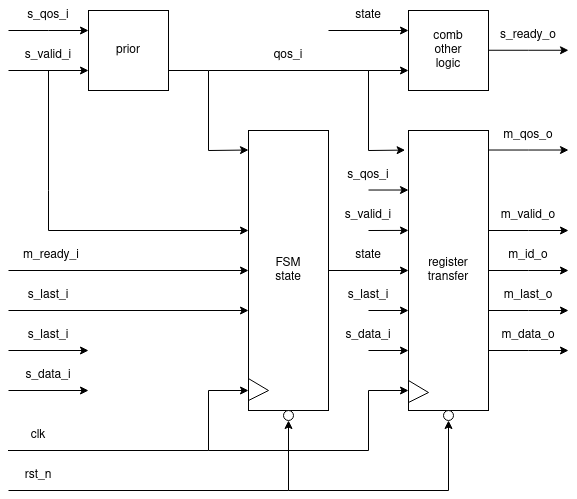

The diagram above was exported from draw.io. Its source (the exported page's mxGraphModel, read from the mxfile embedded in the PNG):
<mxGraphModel dx="912" dy="530" grid="1" gridSize="10" guides="1" tooltips="1" connect="1" arrows="1" fold="1" page="1" pageScale="1" pageWidth="827" pageHeight="1169" math="0" shadow="0">
  <root>
    <mxCell id="0" />
    <mxCell id="1" parent="0" />
    <mxCell id="sO7c3vDjDteK2A4j1wQZ-5" value="prior" style="rounded=0;whiteSpace=wrap;html=1;" vertex="1" parent="1">
      <mxGeometry x="160" y="100" width="80" height="80" as="geometry" />
    </mxCell>
    <mxCell id="sO7c3vDjDteK2A4j1wQZ-7" value="s_valid_i" style="text;html=1;strokeColor=none;fillColor=none;align=center;verticalAlign=middle;whiteSpace=wrap;rounded=0;" vertex="1" parent="1">
      <mxGeometry x="90" y="130" width="60" height="30" as="geometry" />
    </mxCell>
    <mxCell id="sO7c3vDjDteK2A4j1wQZ-10" value="" style="endArrow=classic;html=1;rounded=0;entryX=0;entryY=0.5;entryDx=0;entryDy=0;" edge="1" parent="1">
      <mxGeometry width="50" height="50" relative="1" as="geometry">
        <mxPoint x="80" y="120" as="sourcePoint" />
        <mxPoint x="160" y="120" as="targetPoint" />
        <Array as="points">
          <mxPoint x="120" y="120" />
        </Array>
      </mxGeometry>
    </mxCell>
    <mxCell id="sO7c3vDjDteK2A4j1wQZ-11" value="s_qos_i" style="text;html=1;strokeColor=none;fillColor=none;align=center;verticalAlign=middle;whiteSpace=wrap;rounded=0;" vertex="1" parent="1">
      <mxGeometry x="90" y="90" width="60" height="30" as="geometry" />
    </mxCell>
    <mxCell id="sO7c3vDjDteK2A4j1wQZ-48" value="" style="edgeStyle=orthogonalEdgeStyle;rounded=0;orthogonalLoop=1;jettySize=auto;html=1;" edge="1" parent="1" source="sO7c3vDjDteK2A4j1wQZ-13" target="sO7c3vDjDteK2A4j1wQZ-47">
      <mxGeometry relative="1" as="geometry" />
    </mxCell>
    <mxCell id="sO7c3vDjDteK2A4j1wQZ-13" value="&lt;div&gt;FSM&lt;/div&gt;&lt;div&gt;state&lt;br&gt;&lt;/div&gt;" style="whiteSpace=wrap;html=1;rounded=0;" vertex="1" parent="1">
      <mxGeometry x="320" y="220" width="80" height="280" as="geometry" />
    </mxCell>
    <mxCell id="sO7c3vDjDteK2A4j1wQZ-17" value="qos_i" style="text;html=1;strokeColor=none;fillColor=none;align=center;verticalAlign=middle;whiteSpace=wrap;rounded=0;" vertex="1" parent="1">
      <mxGeometry x="330" y="130" width="60" height="30" as="geometry" />
    </mxCell>
    <mxCell id="sO7c3vDjDteK2A4j1wQZ-22" value="" style="endArrow=classic;html=1;rounded=0;entryX=0;entryY=0.5;entryDx=0;entryDy=0;" edge="1" parent="1" target="sO7c3vDjDteK2A4j1wQZ-13">
      <mxGeometry width="50" height="50" relative="1" as="geometry">
        <mxPoint x="80" y="360" as="sourcePoint" />
        <mxPoint x="318.52000000000004" y="360" as="targetPoint" />
      </mxGeometry>
    </mxCell>
    <mxCell id="sO7c3vDjDteK2A4j1wQZ-23" value="m_ready_i" style="text;html=1;strokeColor=none;fillColor=none;align=center;verticalAlign=middle;whiteSpace=wrap;rounded=0;" vertex="1" parent="1">
      <mxGeometry x="92.96" y="330" width="60" height="30" as="geometry" />
    </mxCell>
    <mxCell id="sO7c3vDjDteK2A4j1wQZ-33" value="" style="endArrow=classic;html=1;rounded=0;" edge="1" parent="1">
      <mxGeometry width="50" height="50" relative="1" as="geometry">
        <mxPoint x="120" y="160" as="sourcePoint" />
        <mxPoint x="320" y="320" as="targetPoint" />
        <Array as="points">
          <mxPoint x="120" y="280" />
          <mxPoint x="120" y="320" />
        </Array>
      </mxGeometry>
    </mxCell>
    <mxCell id="sO7c3vDjDteK2A4j1wQZ-37" value="" style="endArrow=classic;html=1;rounded=0;entryX=0;entryY=0.75;entryDx=0;entryDy=0;" edge="1" parent="1" target="sO7c3vDjDteK2A4j1wQZ-5">
      <mxGeometry width="50" height="50" relative="1" as="geometry">
        <mxPoint x="80" y="160" as="sourcePoint" />
        <mxPoint x="380" y="160" as="targetPoint" />
        <Array as="points" />
      </mxGeometry>
    </mxCell>
    <mxCell id="sO7c3vDjDteK2A4j1wQZ-38" value="" style="ellipse;whiteSpace=wrap;html=1;aspect=fixed;" vertex="1" parent="1">
      <mxGeometry x="355" y="500" width="10" height="10" as="geometry" />
    </mxCell>
    <mxCell id="sO7c3vDjDteK2A4j1wQZ-39" value="" style="endArrow=classic;html=1;rounded=0;entryX=0.5;entryY=1;entryDx=0;entryDy=0;" edge="1" parent="1" target="sO7c3vDjDteK2A4j1wQZ-38">
      <mxGeometry width="50" height="50" relative="1" as="geometry">
        <mxPoint x="80" y="580" as="sourcePoint" />
        <mxPoint x="380" y="420" as="targetPoint" />
        <Array as="points">
          <mxPoint x="360" y="580" />
        </Array>
      </mxGeometry>
    </mxCell>
    <mxCell id="sO7c3vDjDteK2A4j1wQZ-40" value="&lt;div&gt;rst_n&lt;/div&gt;" style="text;html=1;strokeColor=none;fillColor=none;align=center;verticalAlign=middle;whiteSpace=wrap;rounded=0;" vertex="1" parent="1">
      <mxGeometry x="80" y="550" width="60" height="30" as="geometry" />
    </mxCell>
    <mxCell id="sO7c3vDjDteK2A4j1wQZ-43" value="" style="endArrow=classic;html=1;rounded=0;" edge="1" parent="1">
      <mxGeometry width="50" height="50" relative="1" as="geometry">
        <mxPoint x="80" y="400" as="sourcePoint" />
        <mxPoint x="320" y="400" as="targetPoint" />
      </mxGeometry>
    </mxCell>
    <mxCell id="sO7c3vDjDteK2A4j1wQZ-44" value="s_last_i" style="text;html=1;strokeColor=none;fillColor=none;align=center;verticalAlign=middle;whiteSpace=wrap;rounded=0;" vertex="1" parent="1">
      <mxGeometry x="90" y="370" width="60" height="30" as="geometry" />
    </mxCell>
    <mxCell id="sO7c3vDjDteK2A4j1wQZ-47" value="&lt;div&gt;register&lt;/div&gt;&lt;div&gt;transfer&lt;br&gt;&lt;/div&gt;" style="whiteSpace=wrap;html=1;rounded=0;" vertex="1" parent="1">
      <mxGeometry x="480" y="220" width="80" height="280" as="geometry" />
    </mxCell>
    <mxCell id="sO7c3vDjDteK2A4j1wQZ-52" value="" style="endArrow=classic;html=1;rounded=0;entryX=0;entryY=0.214;entryDx=0;entryDy=0;entryPerimeter=0;" edge="1" parent="1">
      <mxGeometry width="50" height="50" relative="1" as="geometry">
        <mxPoint x="440" y="320" as="sourcePoint" />
        <mxPoint x="480" y="319.91999999999996" as="targetPoint" />
        <Array as="points" />
      </mxGeometry>
    </mxCell>
    <mxCell id="sO7c3vDjDteK2A4j1wQZ-55" value="" style="endArrow=classic;html=1;rounded=0;entryX=0;entryY=0.214;entryDx=0;entryDy=0;entryPerimeter=0;" edge="1" parent="1">
      <mxGeometry width="50" height="50" relative="1" as="geometry">
        <mxPoint x="440" y="440" as="sourcePoint" />
        <mxPoint x="480" y="440" as="targetPoint" />
        <Array as="points" />
      </mxGeometry>
    </mxCell>
    <mxCell id="sO7c3vDjDteK2A4j1wQZ-56" value="s_valid_i" style="text;html=1;strokeColor=none;fillColor=none;align=center;verticalAlign=middle;whiteSpace=wrap;rounded=0;" vertex="1" parent="1">
      <mxGeometry x="410" y="290" width="60" height="30" as="geometry" />
    </mxCell>
    <mxCell id="sO7c3vDjDteK2A4j1wQZ-57" value="state" style="text;html=1;strokeColor=none;fillColor=none;align=center;verticalAlign=middle;whiteSpace=wrap;rounded=0;" vertex="1" parent="1">
      <mxGeometry x="410" y="330" width="60" height="30" as="geometry" />
    </mxCell>
    <mxCell id="sO7c3vDjDteK2A4j1wQZ-58" value="" style="endArrow=classic;html=1;rounded=0;entryX=0;entryY=0.214;entryDx=0;entryDy=0;entryPerimeter=0;" edge="1" parent="1">
      <mxGeometry width="50" height="50" relative="1" as="geometry">
        <mxPoint x="440" y="400" as="sourcePoint" />
        <mxPoint x="480" y="400" as="targetPoint" />
        <Array as="points" />
      </mxGeometry>
    </mxCell>
    <mxCell id="sO7c3vDjDteK2A4j1wQZ-59" value="s_last_i" style="text;html=1;strokeColor=none;fillColor=none;align=center;verticalAlign=middle;whiteSpace=wrap;rounded=0;" vertex="1" parent="1">
      <mxGeometry x="410" y="370" width="60" height="30" as="geometry" />
    </mxCell>
    <mxCell id="sO7c3vDjDteK2A4j1wQZ-62" value="s_data_i" style="text;html=1;strokeColor=none;fillColor=none;align=center;verticalAlign=middle;whiteSpace=wrap;rounded=0;" vertex="1" parent="1">
      <mxGeometry x="410" y="410" width="60" height="30" as="geometry" />
    </mxCell>
    <mxCell id="sO7c3vDjDteK2A4j1wQZ-63" value="" style="endArrow=classic;html=1;rounded=0;entryX=-0.001;entryY=0.213;entryDx=0;entryDy=0;entryPerimeter=0;" edge="1" parent="1">
      <mxGeometry width="50" height="50" relative="1" as="geometry">
        <mxPoint x="440" y="279.52" as="sourcePoint" />
        <mxPoint x="480" y="279.52" as="targetPoint" />
        <Array as="points" />
      </mxGeometry>
    </mxCell>
    <mxCell id="sO7c3vDjDteK2A4j1wQZ-64" value="s_qos_i" style="text;html=1;strokeColor=none;fillColor=none;align=center;verticalAlign=middle;whiteSpace=wrap;rounded=0;" vertex="1" parent="1">
      <mxGeometry x="410" y="249.52" width="60" height="30" as="geometry" />
    </mxCell>
    <mxCell id="sO7c3vDjDteK2A4j1wQZ-65" value="" style="endArrow=classic;html=1;rounded=0;entryX=0;entryY=0.5;entryDx=0;entryDy=0;" edge="1" parent="1">
      <mxGeometry width="50" height="50" relative="1" as="geometry">
        <mxPoint x="560" y="320" as="sourcePoint" />
        <mxPoint x="640" y="320" as="targetPoint" />
        <Array as="points">
          <mxPoint x="600" y="320" />
        </Array>
      </mxGeometry>
    </mxCell>
    <mxCell id="sO7c3vDjDteK2A4j1wQZ-66" value="&lt;div&gt;m_valid_o&lt;/div&gt;" style="text;html=1;strokeColor=none;fillColor=none;align=center;verticalAlign=middle;whiteSpace=wrap;rounded=0;" vertex="1" parent="1">
      <mxGeometry x="570" y="290" width="60" height="30" as="geometry" />
    </mxCell>
    <mxCell id="sO7c3vDjDteK2A4j1wQZ-68" value="" style="endArrow=classic;html=1;rounded=0;entryX=0;entryY=0.5;entryDx=0;entryDy=0;" edge="1" parent="1">
      <mxGeometry width="50" height="50" relative="1" as="geometry">
        <mxPoint x="560" y="239.52" as="sourcePoint" />
        <mxPoint x="640" y="239.52" as="targetPoint" />
        <Array as="points">
          <mxPoint x="600" y="239.52" />
        </Array>
      </mxGeometry>
    </mxCell>
    <mxCell id="sO7c3vDjDteK2A4j1wQZ-69" value="&lt;div&gt;m_qos_o&lt;/div&gt;" style="text;html=1;strokeColor=none;fillColor=none;align=center;verticalAlign=middle;whiteSpace=wrap;rounded=0;" vertex="1" parent="1">
      <mxGeometry x="570" y="209.52" width="60" height="30" as="geometry" />
    </mxCell>
    <mxCell id="sO7c3vDjDteK2A4j1wQZ-70" value="" style="endArrow=classic;html=1;rounded=0;entryX=0;entryY=0.5;entryDx=0;entryDy=0;" edge="1" parent="1">
      <mxGeometry width="50" height="50" relative="1" as="geometry">
        <mxPoint x="560" y="440" as="sourcePoint" />
        <mxPoint x="640" y="440" as="targetPoint" />
        <Array as="points">
          <mxPoint x="600" y="440" />
        </Array>
      </mxGeometry>
    </mxCell>
    <mxCell id="sO7c3vDjDteK2A4j1wQZ-71" value="&lt;div&gt;m_data_o&lt;/div&gt;" style="text;html=1;strokeColor=none;fillColor=none;align=center;verticalAlign=middle;whiteSpace=wrap;rounded=0;" vertex="1" parent="1">
      <mxGeometry x="570" y="410" width="60" height="30" as="geometry" />
    </mxCell>
    <mxCell id="sO7c3vDjDteK2A4j1wQZ-72" value="" style="endArrow=classic;html=1;rounded=0;entryX=0;entryY=0.5;entryDx=0;entryDy=0;" edge="1" parent="1">
      <mxGeometry width="50" height="50" relative="1" as="geometry">
        <mxPoint x="560" y="400" as="sourcePoint" />
        <mxPoint x="640" y="400" as="targetPoint" />
        <Array as="points">
          <mxPoint x="600" y="400" />
        </Array>
      </mxGeometry>
    </mxCell>
    <mxCell id="sO7c3vDjDteK2A4j1wQZ-73" value="&lt;div&gt;m_last_o&lt;/div&gt;" style="text;html=1;strokeColor=none;fillColor=none;align=center;verticalAlign=middle;whiteSpace=wrap;rounded=0;" vertex="1" parent="1">
      <mxGeometry x="570" y="370" width="60" height="30" as="geometry" />
    </mxCell>
    <mxCell id="sO7c3vDjDteK2A4j1wQZ-74" value="" style="endArrow=classic;html=1;rounded=0;entryX=0;entryY=0.5;entryDx=0;entryDy=0;" edge="1" parent="1">
      <mxGeometry width="50" height="50" relative="1" as="geometry">
        <mxPoint x="560" y="360" as="sourcePoint" />
        <mxPoint x="640" y="360" as="targetPoint" />
        <Array as="points">
          <mxPoint x="600" y="360" />
        </Array>
      </mxGeometry>
    </mxCell>
    <mxCell id="sO7c3vDjDteK2A4j1wQZ-75" value="&lt;div&gt;m_id_o&lt;/div&gt;" style="text;html=1;strokeColor=none;fillColor=none;align=center;verticalAlign=middle;whiteSpace=wrap;rounded=0;" vertex="1" parent="1">
      <mxGeometry x="570" y="330" width="60" height="30" as="geometry" />
    </mxCell>
    <mxCell id="sO7c3vDjDteK2A4j1wQZ-76" value="" style="ellipse;whiteSpace=wrap;html=1;aspect=fixed;" vertex="1" parent="1">
      <mxGeometry x="515" y="500" width="10" height="10" as="geometry" />
    </mxCell>
    <mxCell id="sO7c3vDjDteK2A4j1wQZ-77" value="" style="endArrow=classic;html=1;rounded=0;entryX=0.5;entryY=1;entryDx=0;entryDy=0;" edge="1" parent="1" target="sO7c3vDjDteK2A4j1wQZ-76">
      <mxGeometry width="50" height="50" relative="1" as="geometry">
        <mxPoint x="360" y="580" as="sourcePoint" />
        <mxPoint x="380" y="480" as="targetPoint" />
        <Array as="points">
          <mxPoint x="520" y="580" />
        </Array>
      </mxGeometry>
    </mxCell>
    <mxCell id="sO7c3vDjDteK2A4j1wQZ-79" value="" style="endArrow=classic;html=1;rounded=0;" edge="1" parent="1">
      <mxGeometry width="50" height="50" relative="1" as="geometry">
        <mxPoint x="79.5" y="540" as="sourcePoint" />
        <mxPoint x="320" y="480" as="targetPoint" />
        <Array as="points">
          <mxPoint x="280" y="540" />
          <mxPoint x="280" y="480" />
        </Array>
      </mxGeometry>
    </mxCell>
    <mxCell id="sO7c3vDjDteK2A4j1wQZ-80" value="clk" style="text;html=1;strokeColor=none;fillColor=none;align=center;verticalAlign=middle;whiteSpace=wrap;rounded=0;" vertex="1" parent="1">
      <mxGeometry x="80" y="510" width="60" height="30" as="geometry" />
    </mxCell>
    <mxCell id="sO7c3vDjDteK2A4j1wQZ-81" value="" style="endArrow=classic;html=1;rounded=0;" edge="1" parent="1">
      <mxGeometry width="50" height="50" relative="1" as="geometry">
        <mxPoint x="280" y="540" as="sourcePoint" />
        <mxPoint x="480" y="480" as="targetPoint" />
        <Array as="points">
          <mxPoint x="440" y="540" />
          <mxPoint x="440" y="480" />
        </Array>
      </mxGeometry>
    </mxCell>
    <mxCell id="sO7c3vDjDteK2A4j1wQZ-84" value="&lt;div&gt;comb&lt;/div&gt;&lt;div&gt;other&lt;/div&gt;&lt;div&gt;logic&lt;/div&gt;" style="rounded=0;whiteSpace=wrap;html=1;" vertex="1" parent="1">
      <mxGeometry x="480" y="100" width="80" height="80" as="geometry" />
    </mxCell>
    <mxCell id="sO7c3vDjDteK2A4j1wQZ-85" value="" style="endArrow=classic;html=1;rounded=0;entryX=0;entryY=0.5;entryDx=0;entryDy=0;" edge="1" parent="1">
      <mxGeometry width="50" height="50" relative="1" as="geometry">
        <mxPoint x="560" y="139.76" as="sourcePoint" />
        <mxPoint x="640" y="139.76" as="targetPoint" />
        <Array as="points">
          <mxPoint x="600" y="139.76" />
        </Array>
      </mxGeometry>
    </mxCell>
    <mxCell id="sO7c3vDjDteK2A4j1wQZ-86" value="&lt;div&gt;s_ready_o&lt;br&gt;&lt;/div&gt;" style="text;html=1;strokeColor=none;fillColor=none;align=center;verticalAlign=middle;whiteSpace=wrap;rounded=0;" vertex="1" parent="1">
      <mxGeometry x="570" y="110" width="60" height="30" as="geometry" />
    </mxCell>
    <mxCell id="sO7c3vDjDteK2A4j1wQZ-87" value="" style="endArrow=classic;html=1;rounded=0;entryX=-0.042;entryY=0.07;entryDx=0;entryDy=0;entryPerimeter=0;exitX=1;exitY=0.75;exitDx=0;exitDy=0;" edge="1" parent="1" source="sO7c3vDjDteK2A4j1wQZ-5" target="sO7c3vDjDteK2A4j1wQZ-47">
      <mxGeometry width="50" height="50" relative="1" as="geometry">
        <mxPoint x="280" y="240" as="sourcePoint" />
        <mxPoint x="420" y="200" as="targetPoint" />
        <Array as="points">
          <mxPoint x="280" y="160" />
          <mxPoint x="440" y="160" />
          <mxPoint x="440" y="240" />
        </Array>
      </mxGeometry>
    </mxCell>
    <mxCell id="sO7c3vDjDteK2A4j1wQZ-88" value="" style="endArrow=classic;html=1;rounded=0;entryX=0;entryY=0.75;entryDx=0;entryDy=0;" edge="1" parent="1" target="sO7c3vDjDteK2A4j1wQZ-84">
      <mxGeometry width="50" height="50" relative="1" as="geometry">
        <mxPoint x="440" y="200" as="sourcePoint" />
        <mxPoint x="420" y="200" as="targetPoint" />
        <Array as="points">
          <mxPoint x="440" y="160" />
        </Array>
      </mxGeometry>
    </mxCell>
    <mxCell id="sO7c3vDjDteK2A4j1wQZ-89" value="" style="endArrow=classic;html=1;rounded=0;entryX=0;entryY=0.25;entryDx=0;entryDy=0;" edge="1" parent="1" target="sO7c3vDjDteK2A4j1wQZ-84">
      <mxGeometry width="50" height="50" relative="1" as="geometry">
        <mxPoint x="400" y="120" as="sourcePoint" />
        <mxPoint x="420" y="200" as="targetPoint" />
      </mxGeometry>
    </mxCell>
    <mxCell id="sO7c3vDjDteK2A4j1wQZ-90" value="state" style="text;html=1;strokeColor=none;fillColor=none;align=center;verticalAlign=middle;whiteSpace=wrap;rounded=0;" vertex="1" parent="1">
      <mxGeometry x="410" y="90" width="60" height="30" as="geometry" />
    </mxCell>
    <mxCell id="sO7c3vDjDteK2A4j1wQZ-93" value="" style="endArrow=classic;html=1;rounded=0;entryX=0;entryY=0.214;entryDx=0;entryDy=0;entryPerimeter=0;" edge="1" parent="1">
      <mxGeometry width="50" height="50" relative="1" as="geometry">
        <mxPoint x="80" y="480" as="sourcePoint" />
        <mxPoint x="160" y="480" as="targetPoint" />
        <Array as="points" />
      </mxGeometry>
    </mxCell>
    <mxCell id="sO7c3vDjDteK2A4j1wQZ-94" value="" style="endArrow=classic;html=1;rounded=0;entryX=0;entryY=0.214;entryDx=0;entryDy=0;entryPerimeter=0;" edge="1" parent="1">
      <mxGeometry width="50" height="50" relative="1" as="geometry">
        <mxPoint x="80" y="440" as="sourcePoint" />
        <mxPoint x="160" y="440" as="targetPoint" />
        <Array as="points" />
      </mxGeometry>
    </mxCell>
    <mxCell id="sO7c3vDjDteK2A4j1wQZ-95" value="s_last_i" style="text;html=1;strokeColor=none;fillColor=none;align=center;verticalAlign=middle;whiteSpace=wrap;rounded=0;" vertex="1" parent="1">
      <mxGeometry x="90" y="410" width="60" height="30" as="geometry" />
    </mxCell>
    <mxCell id="sO7c3vDjDteK2A4j1wQZ-96" value="s_data_i" style="text;html=1;strokeColor=none;fillColor=none;align=center;verticalAlign=middle;whiteSpace=wrap;rounded=0;" vertex="1" parent="1">
      <mxGeometry x="90" y="450" width="60" height="30" as="geometry" />
    </mxCell>
    <mxCell id="sO7c3vDjDteK2A4j1wQZ-97" value="" style="endArrow=none;html=1;rounded=0;entryX=0;entryY=0.886;entryDx=0;entryDy=0;entryPerimeter=0;" edge="1" parent="1" target="sO7c3vDjDteK2A4j1wQZ-13">
      <mxGeometry width="50" height="50" relative="1" as="geometry">
        <mxPoint x="320" y="490" as="sourcePoint" />
        <mxPoint x="420" y="340" as="targetPoint" />
        <Array as="points">
          <mxPoint x="340" y="480" />
        </Array>
      </mxGeometry>
    </mxCell>
    <mxCell id="sO7c3vDjDteK2A4j1wQZ-98" value="" style="endArrow=none;html=1;rounded=0;entryX=0;entryY=0.886;entryDx=0;entryDy=0;entryPerimeter=0;" edge="1" parent="1">
      <mxGeometry width="50" height="50" relative="1" as="geometry">
        <mxPoint x="480" y="492" as="sourcePoint" />
        <mxPoint x="480" y="470" as="targetPoint" />
        <Array as="points">
          <mxPoint x="500" y="482" />
        </Array>
      </mxGeometry>
    </mxCell>
    <mxCell id="sO7c3vDjDteK2A4j1wQZ-100" value="" style="endArrow=classic;html=1;rounded=0;entryX=-0.001;entryY=0.213;entryDx=0;entryDy=0;entryPerimeter=0;" edge="1" parent="1">
      <mxGeometry width="50" height="50" relative="1" as="geometry">
        <mxPoint x="280" y="160" as="sourcePoint" />
        <mxPoint x="320" y="239.51999999999998" as="targetPoint" />
        <Array as="points">
          <mxPoint x="280" y="240" />
        </Array>
      </mxGeometry>
    </mxCell>
  </root>
</mxGraphModel>